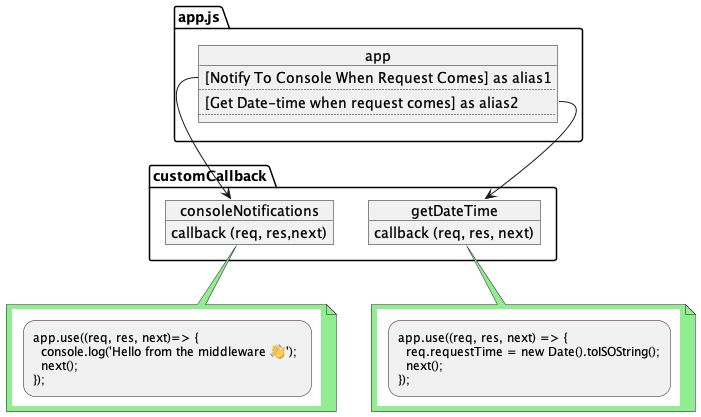

The diagram above was rendered by PlantUML. Its source (embedded in the PNG):
@startuml
<style>
note {
    BackgroundColor #lightgreen
   
}
 activityDiagram {
     BackgroundColor #yellow
}
</style>

package customCallback {
    object consoleNotifications {
        callback (req, res,next)
    }

    object getDateTime{
        callback (req, res, next)
    }
    
}

package app.js {
     object  app {
        [Notify To Console When Request Comes] as alias1
        ..
        [Get Date-time when request comes] as alias2
        ..
    }
    
}


note bottom of consoleNotifications #lightgreen
    {{
        :app.use((req, res, next)=> {\n  console.log('Hello from the middleware 👋'); \n  next();\n}); ;
    }}
end note

note bottom of getDateTime
    {{
        :app.use((req, res, next) => {\n  req.requestTime = new Date().toISOString();\n  next();\n}); ;
    }}
end note

 app::alias1 --> consoleNotifications 
 app::alias2 --> getDateTime 

@enduml